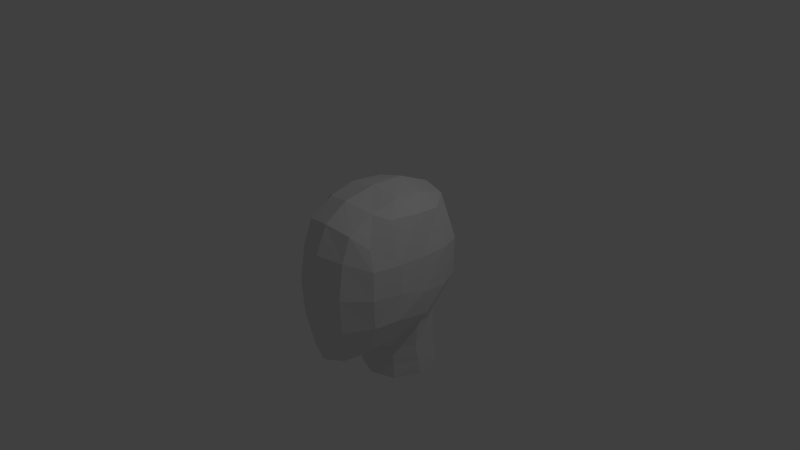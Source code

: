 # Source: head2.blend  (saved by Blender 2.76.0; exported with 4.5.12 LTS)
import bpy
from mathutils import Matrix  # noqa: F401  (used for matrix-valued properties, if any)

bpy.ops.wm.read_factory_settings(use_empty=True)
scene = bpy.context.scene
scene.name = 'Scene'

# ---- collections
col_collection_1 = bpy.data.collections.new('Collection 1'); scene.collection.children.link(col_collection_1)

# ---- materials (node trees are filled in below, after node groups)
mat_material = bpy.data.materials.new('Material')
mat_material.alpha_threshold = 0.0
mat_material.use_transparent_shadow = False
mat_material.roughness = 0.5
mat_material.line_color = (0.0, 0.0, 0.0, 1.0)

# ---- material node trees

# ---- world
world_world = bpy.data.worlds.new('World'); scene.world = world_world
world_world.color = (0.05088, 0.05088, 0.05088)
world_world.use_sun_shadow = False
world_world.sun_shadow_jitter_overblur = 0.0
world_world.cycles.sampling_method = 'MANUAL'
world_world.cycles.sample_map_resolution = 256

# ---- cameras
cam_camera = bpy.data.cameras.new('Camera')
cam_camera.clip_end = 100.0
cam_camera.lens = 35.0
cam_camera.sensor_width = 32.0
cam_camera.sensor_height = 18.0
cam_camera.ortho_scale = 7.314
cam_camera.dof.focus_distance = 0.0
cam_camera.dof.aperture_fstop = 128.0

# ---- lights
light_lamp = bpy.data.lights.new('Lamp', 'POINT')
light_lamp.transmission_factor = 0.0
light_lamp.cutoff_distance = 30.0
light_lamp.energy = 100.0
light_lamp.shadow_buffer_clip_start = 1.001
light_lamp.shadow_soft_size = 0.1
light_lamp.shadow_maximum_resolution = 0.006
light_lamp.use_absolute_resolution = True
light_lamp.cycles.use_multiple_importance_sampling = False

# ---- meshes
me_cube = bpy.data.meshes.new('Cube')
me_cube.from_pydata([(0.663, -0.5964, -0.1752), (0.0, -0.8443, -1.23), (0.6413, 0.1544, 0.7387), (-0.663, -0.5964, -0.1752), (0.0, 0.9489, 0.7476), (0.0, 0.03855, 0.9677), (0.776, 0.1777, -0.2941), (0.0, 1.084, -0.3912), (0.0, -0.9853, -0.1752), (0.6396, -0.5654, 0.1989), (0.5569, 0.5839, 0.6622), (0.6396, -0.5654, -0.5889), (0.2516, -0.7601, -1.162), (0.5569, -0.2068, 0.7496), (0.3534, 0.8676, 0.71), (0.0, -0.3248, -1.159), (0.3949, 0.03855, 0.8985), (0.0, -0.4301, 0.8904), (0.0, 0.499, 0.9446), (0.7647, 0.1655, 0.2008), (0.6984, 0.2544, -0.6878), (0.7647, -0.2234, -0.1752), (0.6899, 0.6149, -0.3973), (0.0, 1.13, 0.2026), (0.0, 0.8469, -0.9362), (0.3768, 1.019, -0.3912), (0.3768, -0.8955, -0.1752), (0.0, -0.9704, -0.6752), (0.0, -0.9145, 0.3248), (0.3651, -0.8167, 0.3093), (0.3651, -0.8726, -0.6597), (0.3315, 0.7737, -0.951), (0.3651, 1.057, 0.1838), (0.7416, -0.2791, -0.5523), (0.7475, -0.2079, 0.2144), (0.3832, 0.4836, 0.851), (0.3832, -0.3398, 0.8131), (-0.6413, 0.1544, 0.7387), (0.3651, -0.3093, -1.082), (0.7052, 0.5994, 0.1502), (0.5077, 0.4763, -0.9548), (0.5686, 0.2317, -0.8719), (-0.776, 0.1777, -0.2941), (-0.6396, -0.5654, 0.1989), (-0.5569, 0.5839, 0.6622), (0.0, -0.7462, 0.6876), (0.3651, -0.6882, 0.622), (0.5481, -0.5312, 0.458), (-0.6396, -0.5654, -0.5889), (-0.2516, -0.7601, -1.162), (-0.5569, -0.2068, 0.7496), (-0.3534, 0.8676, 0.71), (-0.3949, 0.03855, 0.8985), (-0.7647, 0.1655, 0.2008), (0.5644, 0.8964, -0.3938), (0.601, 0.8766, 0.1442), (-0.6984, 0.2544, -0.6878), (-0.7647, -0.2234, -0.1752), (-0.6899, 0.6149, -0.3973), (-0.3768, 1.019, -0.3912), (-0.3768, -0.8955, -0.1752), (-0.3651, -0.8167, 0.3093), (-0.3651, -0.8726, -0.6597), (-0.3315, 0.7737, -0.951), (-0.3651, 1.057, 0.1838), (-0.7416, -0.2791, -0.5523), (-0.7475, -0.2079, 0.2144), (-0.3832, 0.4836, 0.851), (0.3284, 0.01766, -1.786), (0.3284, 0.8223, -1.764), (0.0, 0.8808, -1.762), (0.0, 0.8285, -1.192), (0.3284, 0.768, -1.223), (0.3284, -0.007435, -1.264), (0.0, -0.1292, -1.269), (0.0, 0.2718, -1.777), (0.4982, 0.5222, -1.352), (0.5115, 0.2503, -1.281), (0.0, 0.5755, -1.77), (-0.3832, -0.3398, 0.8131), (0.3179, 0.5427, -1.77), (-0.3651, -0.3093, -1.082), (-0.7052, 0.5994, 0.1502), (-0.5077, 0.4763, -0.9548), (0.0, 0.8377, -1.543), (0.3284, 0.7792, -1.545), (0.3284, 0.01224, -1.562), (0.0, -0.1091, -1.563), (0.4982, 0.5415, -1.55), (0.5115, 0.2978, -1.556), (-0.5686, 0.2317, -0.8719), (0.0, -0.1037, -1.786), (0.3284, 0.2594, -1.777), (0.4982, 0.5846, -1.769), (0.5115, 0.341, -1.775), (-0.3651, -0.6882, 0.622), (-0.5481, -0.5312, 0.458), (-0.5644, 0.8964, -0.3938), (-0.601, 0.8766, 0.1442), (-0.3284, 0.01766, -1.786), (0.2663, -0.8245, -1.089), (0.0, -0.9071, -1.162), (-0.3284, 0.8223, -1.764), (0.5025, -0.5298, -0.9812), (0.5733, -0.2997, -0.94), (0.5349, -0.2997, -0.9703), (0.4578, -0.5096, -1.041), (-0.3284, 0.768, -1.223), (-0.3284, -0.007435, -1.264), (-0.4982, 0.5222, -1.352), (-0.5115, 0.2503, -1.281), (-0.3179, 0.5427, -1.77), (-0.3284, 0.7792, -1.545), (-0.3284, 0.01224, -1.562), (-0.4982, 0.5415, -1.55), (-0.5115, 0.2978, -1.556), (-0.3284, 0.2594, -1.777), (-0.4982, 0.5846, -1.769), (-0.5115, 0.341, -1.775), (-0.2663, -0.8245, -1.089), (-0.5025, -0.5298, -0.9812), (-0.5733, -0.2997, -0.94), (-0.5349, -0.2997, -0.9703), (-0.4578, -0.5096, -1.041)], [], [(38, 12, 1, 15), (42, 53, 82, 58), (36, 16, 5, 17), (35, 14, 4, 18), (34, 19, 2, 13), (33, 20, 6, 21), (32, 23, 4, 14), (31, 24, 7, 25), (30, 26, 8, 27), (26, 29, 28, 8), (0, 9, 29, 26), (9, 47, 46, 29), (12, 100, 101, 1), (11, 0, 26, 30), (25, 7, 23, 32), (54, 25, 32, 55), (11, 33, 21, 0), (0, 21, 34, 9), (21, 6, 19, 34), (16, 35, 18, 5), (2, 10, 35, 16), (13, 2, 16, 36), (65, 57, 42, 56), (3, 60, 61, 43), (9, 34, 47), (83, 58, 63), (19, 39, 10, 2), (6, 22, 39, 19), (53, 37, 44, 82), (24, 31, 72, 71), (31, 40, 76, 72), (58, 97, 63), (38, 15, 74, 73), (105, 106, 38), (20, 22, 6), (29, 46, 45, 28), (37, 52, 67, 44), (38, 41, 105), (56, 58, 83), (33, 11, 103, 104), (63, 107, 109, 83), (120, 123, 49, 119), (43, 96, 66), (66, 96, 50), (31, 25, 54), (40, 31, 22), (41, 20, 104), (65, 121, 120, 48), (34, 13, 47), (47, 13, 36, 46), (46, 36, 17, 45), (50, 79, 52, 37), (81, 122, 90), (48, 3, 57, 65), (43, 61, 95, 96), (48, 62, 60, 3), (62, 120, 119), (22, 54, 55, 39), (44, 51, 98), (22, 31, 54), (96, 95, 79, 50), (63, 97, 59), (56, 83, 90), (57, 66, 53, 42), (56, 42, 58), (40, 41, 77, 76), (83, 109, 110, 90), (3, 43, 66, 57), (122, 81, 123), (66, 50, 37, 53), (97, 98, 64, 59), (41, 38, 73, 77), (55, 14, 10), (58, 82, 98, 97), (80, 92, 75, 78), (80, 78, 70, 69), (71, 72, 85, 84), (90, 110, 108, 81), (72, 76, 88, 85), (107, 112, 114, 109), (76, 77, 89, 88), (73, 74, 87, 86), (77, 73, 86, 89), (84, 85, 69, 70), (117, 102, 111), (85, 88, 93, 69), (118, 117, 111, 116), (88, 89, 94, 93), (112, 102, 117, 114), (86, 87, 91, 68), (89, 86, 68, 94), (115, 118, 99, 113), (92, 68, 91, 75), (93, 80, 69), (94, 92, 80, 93), (109, 114, 115, 110), (110, 115, 113, 108), (92, 94, 68), (114, 117, 118, 115), (116, 99, 118), (82, 44, 98), (100, 30, 27, 101), (103, 100, 12, 106), (10, 14, 35), (39, 55, 10), (41, 104, 105), (106, 12, 38), (30, 100, 103), (104, 103, 106, 105), (98, 51, 64), (90, 122, 121), (123, 81, 49), (48, 120, 62), (121, 122, 123, 120), (52, 5, 18, 67), (49, 1, 101, 119), (81, 15, 1, 49), (24, 71, 107, 63), (81, 108, 74, 15), (61, 28, 45, 95), (60, 8, 28, 61), (79, 17, 5, 52), (95, 45, 17, 79), (119, 101, 27, 62), (62, 27, 8, 60), (64, 51, 4, 23), (59, 64, 23, 7), (67, 18, 4, 51), (63, 59, 7, 24), (71, 84, 112, 107), (111, 102, 70, 78), (111, 78, 75, 116), (108, 113, 87, 74), (113, 99, 91, 87), (116, 75, 91, 99), (84, 70, 102, 112), (56, 90, 121, 65), (44, 67, 51), (41, 40, 22), (20, 41, 22), (11, 30, 103), (55, 32, 14), (20, 33, 104)])
me_cube.materials.append(mat_material)
me_cube.use_remesh_preserve_volume = False
me_cube.use_remesh_preserve_attributes = False
me_cube.use_mirror_x = True
me_cube.update()

# ---- objects
ob_cube = bpy.data.objects.new('Cube', me_cube)
ob_lamp = bpy.data.objects.new('Lamp', light_lamp)
ob_camera = bpy.data.objects.new('Camera', cam_camera)

# ---- transforms, parenting, visibility, modifiers, constraints
ob_cube.location = (0.0, 0.0, 0.0)
ob_cube.lock_rotations_4d = False
ob_cube.empty_display_type = 'ARROWS'
ob_cube.lineart.crease_threshold = 0.0
ob_cube.use_mesh_mirror_x = True
ob_lamp.location = (4.076, 1.005, 5.904)
ob_lamp.rotation_euler = (0.6503, 0.05522, 1.866)
ob_lamp.lock_rotations_4d = False
ob_lamp.empty_display_type = 'ARROWS'
ob_lamp.color = (0.0, 0.0, 0.0, 0.0)
ob_lamp.lineart.crease_threshold = 0.0
ob_camera.location = (7.481, -6.508, 5.344)
ob_camera.rotation_euler = (1.109, 0.01082, 0.8149)
ob_camera.lock_rotations_4d = False
ob_camera.empty_display_type = 'ARROWS'
ob_camera.color = (0.0, 0.0, 0.0, 0.0)
ob_camera.display_type = 'WIRE'
ob_camera.lineart.crease_threshold = 0.0

# ---- collection membership
col_collection_1.objects.link(ob_cube)
col_collection_1.objects.link(ob_lamp)
col_collection_1.objects.link(ob_camera)

# ---- scene / render settings (as saved in the file)
scene.camera = ob_camera
scene.frame_start = 1; scene.frame_end = 250; scene.frame_set(1)
scene.render.engine = 'BLENDER_EEVEE_NEXT'
scene.render.resolution_percentage = 50
scene.render.dither_intensity = 0.0
scene.cycles.use_denoising = False
scene.cycles.samples = 10
scene.cycles.sampling_pattern = 'TABULATED_SOBOL'
scene.cycles.light_sampling_threshold = 0.0
scene.cycles.use_adaptive_sampling = False
scene.cycles.use_light_tree = False
scene.cycles.blur_glossy = 0.0
scene.cycles.pixel_filter_type = 'GAUSSIAN'
scene.cycles.sample_clamp_indirect = 0.0
scene.view_settings.view_transform = 'Standard'
bpy.context.view_layer.update()
